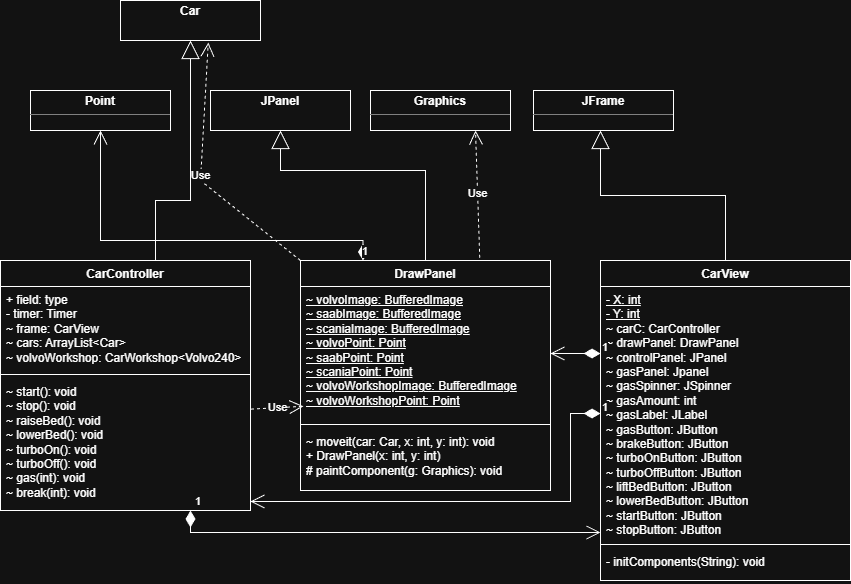

The diagram above was exported from draw.io. Its source (the exported page's mxGraphModel, read from the mxfile embedded in the PNG):
<mxGraphModel dx="1097" dy="572" grid="1" gridSize="10" guides="1" tooltips="1" connect="1" arrows="1" fold="1" page="1" pageScale="1" pageWidth="850" pageHeight="1100" math="0" shadow="0">
  <root>
    <mxCell id="0" />
    <mxCell id="1" parent="0" />
    <mxCell id="abCNuXiIUgCH3hVyB9s9-1" parent="1" style="swimlane;fontStyle=1;align=center;verticalAlign=top;childLayout=stackLayout;horizontal=1;startSize=26;horizontalStack=0;resizeParent=1;resizeParentMax=0;resizeLast=0;collapsible=1;marginBottom=0;whiteSpace=wrap;html=1;" value="CarController" vertex="1">
      <mxGeometry height="250" width="250" y="270" as="geometry" />
    </mxCell>
    <mxCell id="abCNuXiIUgCH3hVyB9s9-2" parent="abCNuXiIUgCH3hVyB9s9-1" style="text;strokeColor=none;fillColor=none;align=left;verticalAlign=top;spacingLeft=4;spacingRight=4;overflow=hidden;rotatable=0;points=[[0,0.5],[1,0.5]];portConstraint=eastwest;whiteSpace=wrap;html=1;" value="+ field: type&lt;div&gt;&lt;span style=&quot;background-color: transparent; color: light-dark(rgb(0, 0, 0), rgb(255, 255, 255));&quot;&gt;- timer: Timer&lt;/span&gt;&lt;/div&gt;&lt;div&gt;&lt;span style=&quot;background-color: transparent;&quot;&gt;~&lt;/span&gt;&lt;span style=&quot;background-color: transparent; color: light-dark(rgb(0, 0, 0), rgb(255, 255, 255));&quot;&gt;&amp;nbsp;frame: CarView&lt;/span&gt;&lt;/div&gt;&lt;div&gt;&lt;span style=&quot;background-color: transparent;&quot;&gt;~&lt;/span&gt;&lt;span style=&quot;background-color: transparent; color: light-dark(rgb(0, 0, 0), rgb(255, 255, 255));&quot;&gt;&amp;nbsp;cars: ArrayList&amp;lt;Car&amp;gt;&lt;/span&gt;&lt;/div&gt;&lt;div&gt;&lt;span style=&quot;background-color: transparent;&quot;&gt;~&amp;nbsp;&lt;/span&gt;&lt;span style=&quot;background-color: transparent; color: light-dark(rgb(0, 0, 0), rgb(255, 255, 255));&quot;&gt;volvoWorkshop: CarWorkshop&amp;lt;Volvo240&amp;gt;&lt;/span&gt;&lt;/div&gt;&lt;div&gt;&lt;div&gt;&lt;span style=&quot;color: rgb(199, 125, 187); font-family: &amp;quot;JetBrains Mono&amp;quot;, monospace; background-color: rgb(25, 26, 28);&quot;&gt;&lt;br&gt;&lt;/span&gt;&lt;/div&gt;&lt;/div&gt;" vertex="1">
      <mxGeometry height="84" width="250" y="26" as="geometry" />
    </mxCell>
    <mxCell id="abCNuXiIUgCH3hVyB9s9-3" parent="abCNuXiIUgCH3hVyB9s9-1" style="line;strokeWidth=1;fillColor=none;align=left;verticalAlign=middle;spacingTop=-1;spacingLeft=3;spacingRight=3;rotatable=0;labelPosition=right;points=[];portConstraint=eastwest;strokeColor=inherit;" value="" vertex="1">
      <mxGeometry height="8" width="250" y="110" as="geometry" />
    </mxCell>
    <mxCell id="abCNuXiIUgCH3hVyB9s9-4" parent="abCNuXiIUgCH3hVyB9s9-1" style="text;strokeColor=none;fillColor=none;align=left;verticalAlign=top;spacingLeft=4;spacingRight=4;overflow=hidden;rotatable=0;points=[[0,0.5],[1,0.5]];portConstraint=eastwest;whiteSpace=wrap;html=1;" value="~ start(): void&lt;div&gt;~ stop(): void&lt;/div&gt;&lt;div&gt;~ raiseBed(): void&lt;/div&gt;&lt;div&gt;~ lowerBed(): void&lt;/div&gt;&lt;div&gt;~ turboOn(): void&lt;/div&gt;&lt;div&gt;~ turboOff(): void&lt;/div&gt;&lt;div&gt;~ gas(int): void&lt;/div&gt;&lt;div&gt;~ break(int): void&lt;/div&gt;&lt;div&gt;&lt;br&gt;&lt;/div&gt;" vertex="1">
      <mxGeometry height="132" width="250" y="118" as="geometry" />
    </mxCell>
    <mxCell id="abCNuXiIUgCH3hVyB9s9-5" parent="1" style="swimlane;fontStyle=1;align=center;verticalAlign=top;childLayout=stackLayout;horizontal=1;startSize=26;horizontalStack=0;resizeParent=1;resizeParentMax=0;resizeLast=0;collapsible=1;marginBottom=0;whiteSpace=wrap;html=1;" value="CarView" vertex="1">
      <mxGeometry height="320" width="250" x="600" y="270" as="geometry" />
    </mxCell>
    <mxCell id="abCNuXiIUgCH3hVyB9s9-6" parent="abCNuXiIUgCH3hVyB9s9-5" style="text;strokeColor=none;fillColor=none;align=left;verticalAlign=top;spacingLeft=4;spacingRight=4;overflow=hidden;rotatable=0;points=[[0,0.5],[1,0.5]];portConstraint=eastwest;whiteSpace=wrap;html=1;" value="&lt;u&gt;- X: int&lt;/u&gt;&lt;div&gt;&lt;span style=&quot;background-color: transparent; color: light-dark(rgb(0, 0, 0), rgb(255, 255, 255));&quot;&gt;&lt;u&gt;- Y: int&lt;/u&gt;&lt;/span&gt;&lt;/div&gt;&lt;div&gt;&lt;span style=&quot;background-color: transparent; color: light-dark(rgb(0, 0, 0), rgb(255, 255, 255));&quot;&gt;~ carC: CarController&lt;/span&gt;&lt;/div&gt;&lt;div&gt;&lt;span style=&quot;background-color: transparent; color: light-dark(rgb(0, 0, 0), rgb(255, 255, 255));&quot;&gt;~ drawPanel: DrawPanel&lt;/span&gt;&lt;/div&gt;&lt;div&gt;&lt;span style=&quot;background-color: transparent; color: light-dark(rgb(0, 0, 0), rgb(255, 255, 255));&quot;&gt;~ controlPanel: JPanel&lt;/span&gt;&lt;/div&gt;&lt;div&gt;~ gasPanel: Jpanel&lt;/div&gt;&lt;div&gt;~ gasSpinner: JSpinner&lt;/div&gt;&lt;div&gt;~ gasAmount: int&lt;/div&gt;&lt;div&gt;~ gasLabel: JLabel&lt;/div&gt;&lt;div&gt;&lt;div&gt;~ gasButton: JButton&lt;/div&gt;&lt;div&gt;~ brakeButton: JButton&lt;/div&gt;&lt;div&gt;~ turboOnButton: JButton&lt;/div&gt;&lt;div&gt;~ turboOffButton: JButton&lt;/div&gt;&lt;div&gt;~ liftBedButton: JButton&lt;/div&gt;&lt;div&gt;~ lowerBedButton: JButton&lt;/div&gt;&lt;div&gt;~ startButton: JButton&lt;/div&gt;&lt;div&gt;~ stopButton: JButton&lt;/div&gt;&lt;/div&gt;" vertex="1">
      <mxGeometry height="254" width="250" y="26" as="geometry" />
    </mxCell>
    <mxCell id="abCNuXiIUgCH3hVyB9s9-7" parent="abCNuXiIUgCH3hVyB9s9-5" style="line;strokeWidth=1;fillColor=none;align=left;verticalAlign=middle;spacingTop=-1;spacingLeft=3;spacingRight=3;rotatable=0;labelPosition=right;points=[];portConstraint=eastwest;strokeColor=inherit;" value="" vertex="1">
      <mxGeometry height="8" width="250" y="280" as="geometry" />
    </mxCell>
    <mxCell id="abCNuXiIUgCH3hVyB9s9-8" parent="abCNuXiIUgCH3hVyB9s9-5" style="text;strokeColor=none;fillColor=none;align=left;verticalAlign=top;spacingLeft=4;spacingRight=4;overflow=hidden;rotatable=0;points=[[0,0.5],[1,0.5]];portConstraint=eastwest;whiteSpace=wrap;html=1;" value="-&amp;nbsp;initComponents(String): void&lt;br&gt;&lt;div&gt;&lt;br&gt;&lt;/div&gt;" vertex="1">
      <mxGeometry height="32" width="250" y="288" as="geometry" />
    </mxCell>
    <mxCell id="abCNuXiIUgCH3hVyB9s9-9" parent="1" style="swimlane;fontStyle=1;align=center;verticalAlign=top;childLayout=stackLayout;horizontal=1;startSize=26;horizontalStack=0;resizeParent=1;resizeParentMax=0;resizeLast=0;collapsible=1;marginBottom=0;whiteSpace=wrap;html=1;" value="DrawPanel" vertex="1">
      <mxGeometry height="230" width="250" x="300" y="270" as="geometry" />
    </mxCell>
    <mxCell id="abCNuXiIUgCH3hVyB9s9-10" parent="abCNuXiIUgCH3hVyB9s9-9" style="text;strokeColor=none;fillColor=none;align=left;verticalAlign=top;spacingLeft=4;spacingRight=4;overflow=hidden;rotatable=0;points=[[0,0.5],[1,0.5]];portConstraint=eastwest;whiteSpace=wrap;html=1;" value="&lt;div&gt;&lt;u&gt;~ volvoImage: BufferedImage&lt;/u&gt;&lt;/div&gt;&lt;div&gt;&lt;u&gt;~ saabImage: BufferedImage&lt;/u&gt;&lt;/div&gt;&lt;div&gt;&lt;u&gt;~ scaniaImage: BufferedImage&lt;/u&gt;&lt;/div&gt;&lt;div&gt;&lt;u&gt;~ volvoPoint: Point&lt;/u&gt;&lt;/div&gt;&lt;div&gt;&lt;u&gt;~ saabPoint: Point&lt;/u&gt;&lt;/div&gt;&lt;div&gt;&lt;u&gt;~ scaniaPoint: Point&lt;/u&gt;&lt;/div&gt;&lt;div&gt;&lt;u&gt;~ volvoWorkshopImage: BufferedImage&lt;/u&gt;&lt;/div&gt;&lt;div&gt;&lt;u&gt;~ volvoWorkshopPoint: Point&lt;/u&gt;&lt;/div&gt;" vertex="1">
      <mxGeometry height="134" width="250" y="26" as="geometry" />
    </mxCell>
    <mxCell id="abCNuXiIUgCH3hVyB9s9-11" parent="abCNuXiIUgCH3hVyB9s9-9" style="line;strokeWidth=1;fillColor=none;align=left;verticalAlign=middle;spacingTop=-1;spacingLeft=3;spacingRight=3;rotatable=0;labelPosition=right;points=[];portConstraint=eastwest;strokeColor=inherit;" value="" vertex="1">
      <mxGeometry height="8" width="250" y="160" as="geometry" />
    </mxCell>
    <mxCell id="abCNuXiIUgCH3hVyB9s9-12" parent="abCNuXiIUgCH3hVyB9s9-9" style="text;strokeColor=none;fillColor=none;align=left;verticalAlign=top;spacingLeft=4;spacingRight=4;overflow=hidden;rotatable=0;points=[[0,0.5],[1,0.5]];portConstraint=eastwest;whiteSpace=wrap;html=1;" value="&lt;div&gt;&lt;div&gt;~ moveit(car: Car, x: int, y: int): void&lt;/div&gt;&lt;div&gt;+ DrawPanel(x: int, y: int)&lt;/div&gt;&lt;div&gt;# paintComponent(g: Graphics): void&lt;/div&gt;&lt;/div&gt;" vertex="1">
      <mxGeometry height="62" width="250" y="168" as="geometry" />
    </mxCell>
    <mxCell id="abCNuXiIUgCH3hVyB9s9-13" parent="1" style="verticalAlign=top;align=left;overflow=fill;html=1;whiteSpace=wrap;" value="&lt;p style=&quot;margin:0px;margin-top:4px;text-align:center;&quot;&gt;&lt;b&gt;Point&lt;/b&gt;&lt;/p&gt;&lt;hr size=&quot;1&quot; style=&quot;border-style:solid;&quot;&gt;&lt;div style=&quot;height:2px;&quot;&gt;&lt;/div&gt;" vertex="1">
      <mxGeometry height="40" width="140" x="30" y="100" as="geometry" />
    </mxCell>
    <mxCell id="abCNuXiIUgCH3hVyB9s9-14" parent="1" style="verticalAlign=top;align=left;overflow=fill;html=1;whiteSpace=wrap;" value="&lt;p style=&quot;margin:0px;margin-top:4px;text-align:center;&quot;&gt;&lt;b&gt;JPanel&lt;/b&gt;&lt;/p&gt;" vertex="1">
      <mxGeometry height="40" width="140" x="210" y="100" as="geometry" />
    </mxCell>
    <mxCell id="abCNuXiIUgCH3hVyB9s9-15" parent="1" style="verticalAlign=top;align=left;overflow=fill;html=1;whiteSpace=wrap;" value="&lt;p style=&quot;margin:0px;margin-top:4px;text-align:center;&quot;&gt;&lt;b&gt;Graphics&lt;/b&gt;&lt;/p&gt;&lt;hr size=&quot;1&quot; style=&quot;border-style:solid;&quot;&gt;&lt;div style=&quot;height:2px;&quot;&gt;&lt;/div&gt;" vertex="1">
      <mxGeometry height="40" width="140" x="370" y="100" as="geometry" />
    </mxCell>
    <mxCell id="abCNuXiIUgCH3hVyB9s9-16" parent="1" style="verticalAlign=top;align=left;overflow=fill;html=1;whiteSpace=wrap;" value="&lt;p style=&quot;margin:0px;margin-top:4px;text-align:center;&quot;&gt;&lt;b&gt;JFrame&lt;/b&gt;&lt;/p&gt;&lt;hr size=&quot;1&quot; style=&quot;border-style:solid;&quot;&gt;&lt;div style=&quot;height:2px;&quot;&gt;&lt;/div&gt;" vertex="1">
      <mxGeometry height="40" width="140" x="533" y="100" as="geometry" />
    </mxCell>
    <mxCell id="abCNuXiIUgCH3hVyB9s9-18" edge="1" parent="1" source="abCNuXiIUgCH3hVyB9s9-9" style="endArrow=block;endSize=16;endFill=0;html=1;rounded=0;exitX=0.5;exitY=0;exitDx=0;exitDy=0;entryX=0.75;entryY=1;entryDx=0;entryDy=0;curved=0;" value="">
      <mxGeometry relative="1" width="160" as="geometry">
        <Array as="points">
          <mxPoint x="425" y="180" />
          <mxPoint x="280" y="180" />
        </Array>
        <mxPoint x="660" y="230" as="sourcePoint" />
        <mxPoint x="280" y="140" as="targetPoint" />
      </mxGeometry>
    </mxCell>
    <mxCell id="abCNuXiIUgCH3hVyB9s9-19" edge="1" parent="1" source="abCNuXiIUgCH3hVyB9s9-5" style="endArrow=block;endSize=16;endFill=0;html=1;rounded=0;exitX=0.5;exitY=0;exitDx=0;exitDy=0;entryX=0.75;entryY=1;entryDx=0;entryDy=0;curved=0;" value="">
      <mxGeometry relative="1" width="160" as="geometry">
        <Array as="points">
          <mxPoint x="725" y="205" />
          <mxPoint x="600" y="205" />
        </Array>
        <mxPoint x="745" y="270" as="sourcePoint" />
        <mxPoint x="600" y="140" as="targetPoint" />
      </mxGeometry>
    </mxCell>
    <mxCell id="abCNuXiIUgCH3hVyB9s9-20" edge="1" parent="1" source="abCNuXiIUgCH3hVyB9s9-6" style="endArrow=open;html=1;endSize=12;startArrow=diamondThin;startSize=14;startFill=1;edgeStyle=orthogonalEdgeStyle;align=left;verticalAlign=bottom;rounded=0;exitX=0;exitY=0.5;exitDx=0;exitDy=0;" value="1">
      <mxGeometry relative="1" x="-1" y="3" as="geometry">
        <Array as="points">
          <mxPoint x="570" y="423" />
          <mxPoint x="570" y="511" />
        </Array>
        <mxPoint x="130" y="580" as="sourcePoint" />
        <mxPoint x="250" y="511" as="targetPoint" />
      </mxGeometry>
    </mxCell>
    <mxCell id="abCNuXiIUgCH3hVyB9s9-23" edge="1" parent="1" style="endArrow=open;html=1;endSize=12;startArrow=diamondThin;startSize=14;startFill=1;edgeStyle=orthogonalEdgeStyle;align=left;verticalAlign=bottom;rounded=0;entryX=1;entryY=0.5;entryDx=0;entryDy=0;" target="abCNuXiIUgCH3hVyB9s9-10" value="1">
      <mxGeometry relative="1" x="-1" y="3" as="geometry">
        <mxPoint x="600" y="363" as="sourcePoint" />
        <mxPoint x="470" y="362.5" as="targetPoint" />
      </mxGeometry>
    </mxCell>
    <mxCell id="abCNuXiIUgCH3hVyB9s9-24" edge="1" parent="1" source="abCNuXiIUgCH3hVyB9s9-4" style="endArrow=open;html=1;endSize=12;startArrow=diamondThin;startSize=14;startFill=1;edgeStyle=orthogonalEdgeStyle;align=left;verticalAlign=bottom;rounded=0;" target="abCNuXiIUgCH3hVyB9s9-6" value="1">
      <mxGeometry relative="1" x="-1" y="3" as="geometry">
        <Array as="points">
          <mxPoint x="190" y="542" />
        </Array>
        <mxPoint x="190" y="560" as="sourcePoint" />
        <mxPoint x="480" y="620" as="targetPoint" />
      </mxGeometry>
    </mxCell>
    <mxCell id="abCNuXiIUgCH3hVyB9s9-25" edge="1" parent="1" source="abCNuXiIUgCH3hVyB9s9-9" style="endArrow=open;endSize=12;dashed=1;html=1;rounded=0;entryX=0.75;entryY=1;entryDx=0;entryDy=0;exitX=0.717;exitY=-0.012;exitDx=0;exitDy=0;exitPerimeter=0;" target="abCNuXiIUgCH3hVyB9s9-15" value="Use">
      <mxGeometry relative="1" width="160" as="geometry">
        <mxPoint x="440" y="220" as="sourcePoint" />
        <mxPoint x="600" y="220" as="targetPoint" />
      </mxGeometry>
    </mxCell>
    <mxCell id="-irHZM_4U982ltzQIFve-1" edge="1" parent="1" source="abCNuXiIUgCH3hVyB9s9-9" style="endArrow=open;html=1;endSize=12;startArrow=diamondThin;startSize=14;startFill=1;edgeStyle=orthogonalEdgeStyle;align=left;verticalAlign=bottom;rounded=0;exitX=0.25;exitY=0;exitDx=0;exitDy=0;" target="abCNuXiIUgCH3hVyB9s9-13" value="1">
      <mxGeometry relative="1" x="-1" y="3" as="geometry">
        <Array as="points">
          <mxPoint x="362" y="250" />
          <mxPoint x="100" y="250" />
        </Array>
        <mxPoint x="580" y="230" as="sourcePoint" />
        <mxPoint x="530" y="230" as="targetPoint" />
      </mxGeometry>
    </mxCell>
    <mxCell id="-irHZM_4U982ltzQIFve-2" edge="1" parent="1" source="abCNuXiIUgCH3hVyB9s9-4" style="endArrow=open;endSize=12;dashed=1;html=1;rounded=0;exitX=1.002;exitY=0.232;exitDx=0;exitDy=0;exitPerimeter=0;entryX=0.012;entryY=0.894;entryDx=0;entryDy=0;entryPerimeter=0;" target="abCNuXiIUgCH3hVyB9s9-10" value="Use">
      <mxGeometry relative="1" width="160" as="geometry">
        <mxPoint x="150" y="620" as="sourcePoint" />
        <mxPoint x="310" y="620" as="targetPoint" />
      </mxGeometry>
    </mxCell>
    <mxCell id="-irHZM_4U982ltzQIFve-3" parent="1" style="verticalAlign=top;align=left;overflow=fill;html=1;whiteSpace=wrap;" value="&lt;p style=&quot;margin:0px;margin-top:4px;text-align:center;&quot;&gt;&lt;b&gt;Car&lt;/b&gt;&lt;/p&gt;" vertex="1">
      <mxGeometry height="40" width="140" x="120" y="10" as="geometry" />
    </mxCell>
    <mxCell id="-irHZM_4U982ltzQIFve-6" edge="1" parent="1" style="endArrow=block;endSize=16;endFill=0;html=1;rounded=0;exitX=0.5;exitY=0;exitDx=0;exitDy=0;entryX=0.5;entryY=1;entryDx=0;entryDy=0;curved=0;" target="-irHZM_4U982ltzQIFve-3" value="">
      <mxGeometry relative="1" width="160" as="geometry">
        <Array as="points">
          <mxPoint x="155" y="210" />
          <mxPoint x="190" y="210" />
        </Array>
        <mxPoint x="155" y="270" as="sourcePoint" />
        <mxPoint x="30" y="140" as="targetPoint" />
      </mxGeometry>
    </mxCell>
    <mxCell id="-irHZM_4U982ltzQIFve-8" edge="1" parent="1" source="abCNuXiIUgCH3hVyB9s9-9" style="endArrow=open;endSize=12;dashed=1;html=1;rounded=0;entryX=0.627;entryY=1.05;entryDx=0;entryDy=0;exitX=0;exitY=0;exitDx=0;exitDy=0;entryPerimeter=0;" target="-irHZM_4U982ltzQIFve-3" value="Use">
      <mxGeometry relative="1" width="160" as="geometry">
        <Array as="points">
          <mxPoint x="200" y="190" />
        </Array>
        <mxPoint x="264" y="337" as="sourcePoint" />
        <mxPoint x="260" y="210" as="targetPoint" />
      </mxGeometry>
    </mxCell>
  </root>
</mxGraphModel>